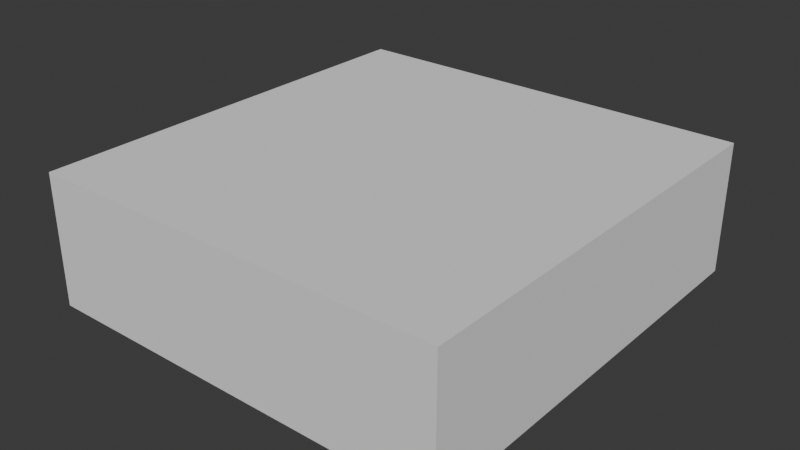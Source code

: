 # Source: Goodslift.blend  (saved by Blender 4.5.90; exported with 4.5.12 LTS)
import bpy
from mathutils import Matrix  # noqa: F401  (used for matrix-valued properties, if any)

bpy.ops.wm.read_factory_settings(use_empty=True)
scene = bpy.context.scene
scene.name = 'Scene'

# ---- collections
col_collection = bpy.data.collections.new('Collection'); scene.collection.children.link(col_collection)

# ---- world
world_world = bpy.data.worlds.new('World'); scene.world = world_world
world_world.use_nodes = True; world_world.node_tree.nodes.clear()
_N = world_world.node_tree.nodes; _L = world_world.node_tree.links
n0 = _N.new('ShaderNodeOutputWorld'); n0.name = 'World Output'; n0.location = (200, 100)
n1 = _N.new('ShaderNodeBackground'); n1.name = 'Background'; n1.location = (-200, 100)
n1.inputs[0].default_value = (0.05088, 0.05088, 0.05088, 1.0)
_L.new(n1.outputs[0], n0.inputs[0])
n0.is_active_output = True
world_world.color = (0.05088, 0.05088, 0.05088)
world_world.sun_shadow_jitter_overblur = 0.0

# ---- meshes
me_cube = bpy.data.meshes.new('Cube')
me_cube.from_pydata([(-5.356, -1.0, -1.0), (-5.356, -1.0, 1.0), (-5.356, 5.548, -1.0), (-5.356, 5.548, 1.0), (1.0, -1.0, -1.0), (1.0, -1.0, 1.0), (1.0, 5.548, -1.0), (1.0, 5.548, 1.0)], [], [(0, 1, 3, 2), (2, 3, 7, 6), (6, 7, 5, 4), (4, 5, 1, 0), (2, 6, 4, 0), (7, 3, 1, 5)])
_uv = me_cube.uv_layers.new(name='UVMap')
_uv.uv.foreach_set('vector', [0.375, 0.0, 0.625, 0.0, 0.625, 0.25, 0.375, 0.25, 0.375, 0.25, 0.625, 0.25, 0.625, 0.5, 0.375, 0.5, 0.375, 0.5, 0.625, 0.5, 0.625, 0.75, 0.375, 0.75, 0.375, 0.75, 0.625, 0.75, 0.625, 1.0, 0.375, 1.0, 0.125, 0.5, 0.375, 0.5, 0.375, 0.75, 0.125, 0.75, 0.625, 0.5, 0.875, 0.5, 0.875, 0.75, 0.625, 0.75])
me_cube.update()

# ---- objects
ob_goodslift = bpy.data.objects.new('GoodsLift', me_cube)

# ---- transforms, parenting, visibility, modifiers, constraints
ob_goodslift.location = (71.61, 127.3, -1.535e-06)

# ---- collection membership
col_collection.objects.link(ob_goodslift)

# ---- scene / render settings (as saved in the file)
scene.frame_start = 1; scene.frame_end = 250; scene.frame_set(1)
scene.render.engine = 'BLENDER_EEVEE_NEXT'
bpy.context.view_layer.update()

# ---- added for rendering (the .blend has no active camera and no usable light): camera, sun
cam_auto = bpy.data.cameras.new('AutoCamera')
cam_auto.lens = 50.0
cam_auto.sensor_width = 36.0
cam_auto.clip_end = 1000.0
ob_auto_camera = bpy.data.objects.new('AutoCamera', cam_auto)
scene.collection.objects.link(ob_auto_camera)
ob_auto_camera.location = (78.0744, 119.175, 6.91439)
ob_auto_camera.rotation_euler = (1.09748, -7.21219e-08, 0.694738)
scene.camera = ob_auto_camera
light_auto_sun = bpy.data.lights.new('AutoSun', 'SUN')
light_auto_sun.energy = 3.0
light_auto_sun.angle = 0.0523599
ob_auto_sun = bpy.data.objects.new('AutoSun', light_auto_sun)
scene.collection.objects.link(ob_auto_sun)
ob_auto_sun.rotation_euler = (0.872665, 0.174533, 0.523599)
bpy.context.view_layer.update()
